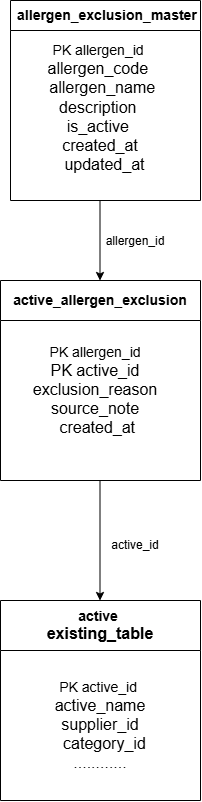

The diagram above was exported from draw.io. Its source (the exported page's mxGraphModel, read from the mxfile embedded in the PNG):
<mxGraphModel dx="1585" dy="872" grid="1" gridSize="10" guides="1" tooltips="1" connect="1" arrows="1" fold="1" page="1" pageScale="1" pageWidth="850" pageHeight="1100" math="0" shadow="0">
  <root>
    <mxCell id="0" />
    <mxCell id="1" parent="0" />
    <mxCell id="tEeAsvvS67uhAxq3zMHj-1" parent="1" style="swimlane;whiteSpace=wrap;html=1;startSize=30;" value="&lt;font style=&quot;font-size: 14px;&quot;&gt;&amp;nbsp;allergen_exclusion_master&lt;/font&gt;" vertex="1">
      <mxGeometry height="200" width="190" x="300" y="40" as="geometry" />
    </mxCell>
    <mxCell id="tEeAsvvS67uhAxq3zMHj-2" parent="tEeAsvvS67uhAxq3zMHj-1" style="text;html=1;whiteSpace=wrap;strokeColor=none;fillColor=none;align=center;verticalAlign=middle;rounded=0;" value="&lt;font style=&quot;font-size: 14px;&quot;&gt;PK allergen_id&amp;nbsp;&lt;/font&gt;&lt;div&gt;&lt;font size=&quot;3&quot;&gt;allergen_code&amp;nbsp;&lt;/font&gt;&lt;/div&gt;&lt;div&gt;&lt;font size=&quot;3&quot;&gt;&amp;nbsp;allergen_name&lt;/font&gt;&lt;/div&gt;&lt;div&gt;&lt;font size=&quot;3&quot;&gt;description&amp;nbsp;&lt;/font&gt;&lt;/div&gt;&lt;div&gt;&lt;font size=&quot;3&quot;&gt;&amp;nbsp;is_active&amp;nbsp;&amp;nbsp;&lt;/font&gt;&lt;/div&gt;&lt;div&gt;&lt;span style=&quot;background-color: transparent; color: light-dark(rgb(0, 0, 0), rgb(255, 255, 255));&quot;&gt;&lt;font size=&quot;3&quot;&gt;created_at&lt;/font&gt;&lt;/span&gt;&lt;/div&gt;&lt;div&gt;&lt;span style=&quot;background-color: transparent;&quot;&gt;&lt;font size=&quot;3&quot;&gt;&amp;nbsp; updated_at&lt;/font&gt;&lt;/span&gt;&lt;/div&gt;&lt;div&gt;&lt;span style=&quot;background-color: transparent; color: light-dark(rgb(0, 0, 0), rgb(255, 255, 255));&quot;&gt;&lt;br&gt;&lt;/span&gt;&lt;/div&gt;" vertex="1">
      <mxGeometry height="130" width="160" x="10" y="50" as="geometry" />
    </mxCell>
    <mxCell id="tEeAsvvS67uhAxq3zMHj-4" edge="1" parent="1" style="endArrow=classic;html=1;rounded=0;" value="">
      <mxGeometry height="50" relative="1" width="50" as="geometry">
        <mxPoint x="389.5" y="240" as="sourcePoint" />
        <mxPoint x="389.5" y="320" as="targetPoint" />
      </mxGeometry>
    </mxCell>
    <mxCell id="tEeAsvvS67uhAxq3zMHj-5" parent="1" style="swimlane;whiteSpace=wrap;html=1;startSize=40;" value="&lt;font style=&quot;font-size: 14px;&quot;&gt;active_allergen_exclusion&lt;/font&gt;" vertex="1">
      <mxGeometry height="200" width="200" x="290" y="320" as="geometry" />
    </mxCell>
    <mxCell id="tEeAsvvS67uhAxq3zMHj-6" parent="1" style="text;html=1;whiteSpace=wrap;strokeColor=none;fillColor=none;align=center;verticalAlign=middle;rounded=0;" value="&lt;font style=&quot;font-size: 14px;&quot;&gt;PK allergen_id&lt;/font&gt;&lt;div&gt;&lt;font size=&quot;3&quot;&gt;PK active_id&lt;/font&gt;&lt;/div&gt;&lt;div&gt;&lt;font size=&quot;3&quot;&gt;exclusion_reason&lt;/font&gt;&lt;/div&gt;&lt;div&gt;&lt;font size=&quot;3&quot;&gt;source_note&lt;/font&gt;&lt;/div&gt;&lt;div&gt;&lt;font size=&quot;3&quot;&gt;&amp;nbsp;created_at&lt;/font&gt;&lt;/div&gt;" vertex="1">
      <mxGeometry height="140" width="150" x="310" y="360" as="geometry" />
    </mxCell>
    <mxCell id="tEeAsvvS67uhAxq3zMHj-7" parent="1" style="text;html=1;whiteSpace=wrap;strokeColor=none;fillColor=none;align=center;verticalAlign=middle;rounded=0;" value="allergen_id" vertex="1">
      <mxGeometry height="25" width="60" x="395" y="268" as="geometry" />
    </mxCell>
    <mxCell id="tEeAsvvS67uhAxq3zMHj-9" edge="1" parent="1" style="endArrow=classic;html=1;rounded=0;" value="">
      <mxGeometry height="50" relative="1" width="50" as="geometry">
        <mxPoint x="389.5" y="520" as="sourcePoint" />
        <mxPoint x="389.5" y="640" as="targetPoint" />
      </mxGeometry>
    </mxCell>
    <mxCell id="tEeAsvvS67uhAxq3zMHj-10" parent="1" style="swimlane;whiteSpace=wrap;html=1;startSize=50;" value="&lt;font style=&quot;font-size: 14px;&quot;&gt;active&amp;nbsp;&lt;br&gt;&lt;/font&gt;&lt;div&gt;&lt;font size=&quot;3&quot;&gt;existing_table&lt;/font&gt;&lt;/div&gt;" vertex="1">
      <mxGeometry height="200" width="200" x="290" y="640" as="geometry" />
    </mxCell>
    <mxCell id="tEeAsvvS67uhAxq3zMHj-11" parent="tEeAsvvS67uhAxq3zMHj-10" style="text;html=1;whiteSpace=wrap;strokeColor=none;fillColor=none;align=center;verticalAlign=middle;rounded=0;" value="&lt;font style=&quot;font-size: 14px;&quot;&gt;PK active_id&amp;nbsp;&lt;/font&gt;&lt;div&gt;&lt;font size=&quot;3&quot;&gt;active_name&lt;/font&gt;&lt;/div&gt;&lt;div&gt;&lt;font size=&quot;3&quot;&gt;supplier_id&lt;/font&gt;&lt;/div&gt;&lt;div&gt;&lt;font size=&quot;3&quot;&gt;&amp;nbsp; category_id&lt;/font&gt;&lt;/div&gt;&lt;div&gt;&lt;font size=&quot;3&quot;&gt;............&lt;/font&gt;&lt;/div&gt;" vertex="1">
      <mxGeometry height="110" width="180" x="10" y="70" as="geometry" />
    </mxCell>
    <mxCell id="tEeAsvvS67uhAxq3zMHj-12" parent="1" style="text;html=1;whiteSpace=wrap;strokeColor=none;fillColor=none;align=center;verticalAlign=middle;rounded=0;" value="active_id" vertex="1">
      <mxGeometry height="30" width="60" x="395" y="570" as="geometry" />
    </mxCell>
  </root>
</mxGraphModel>